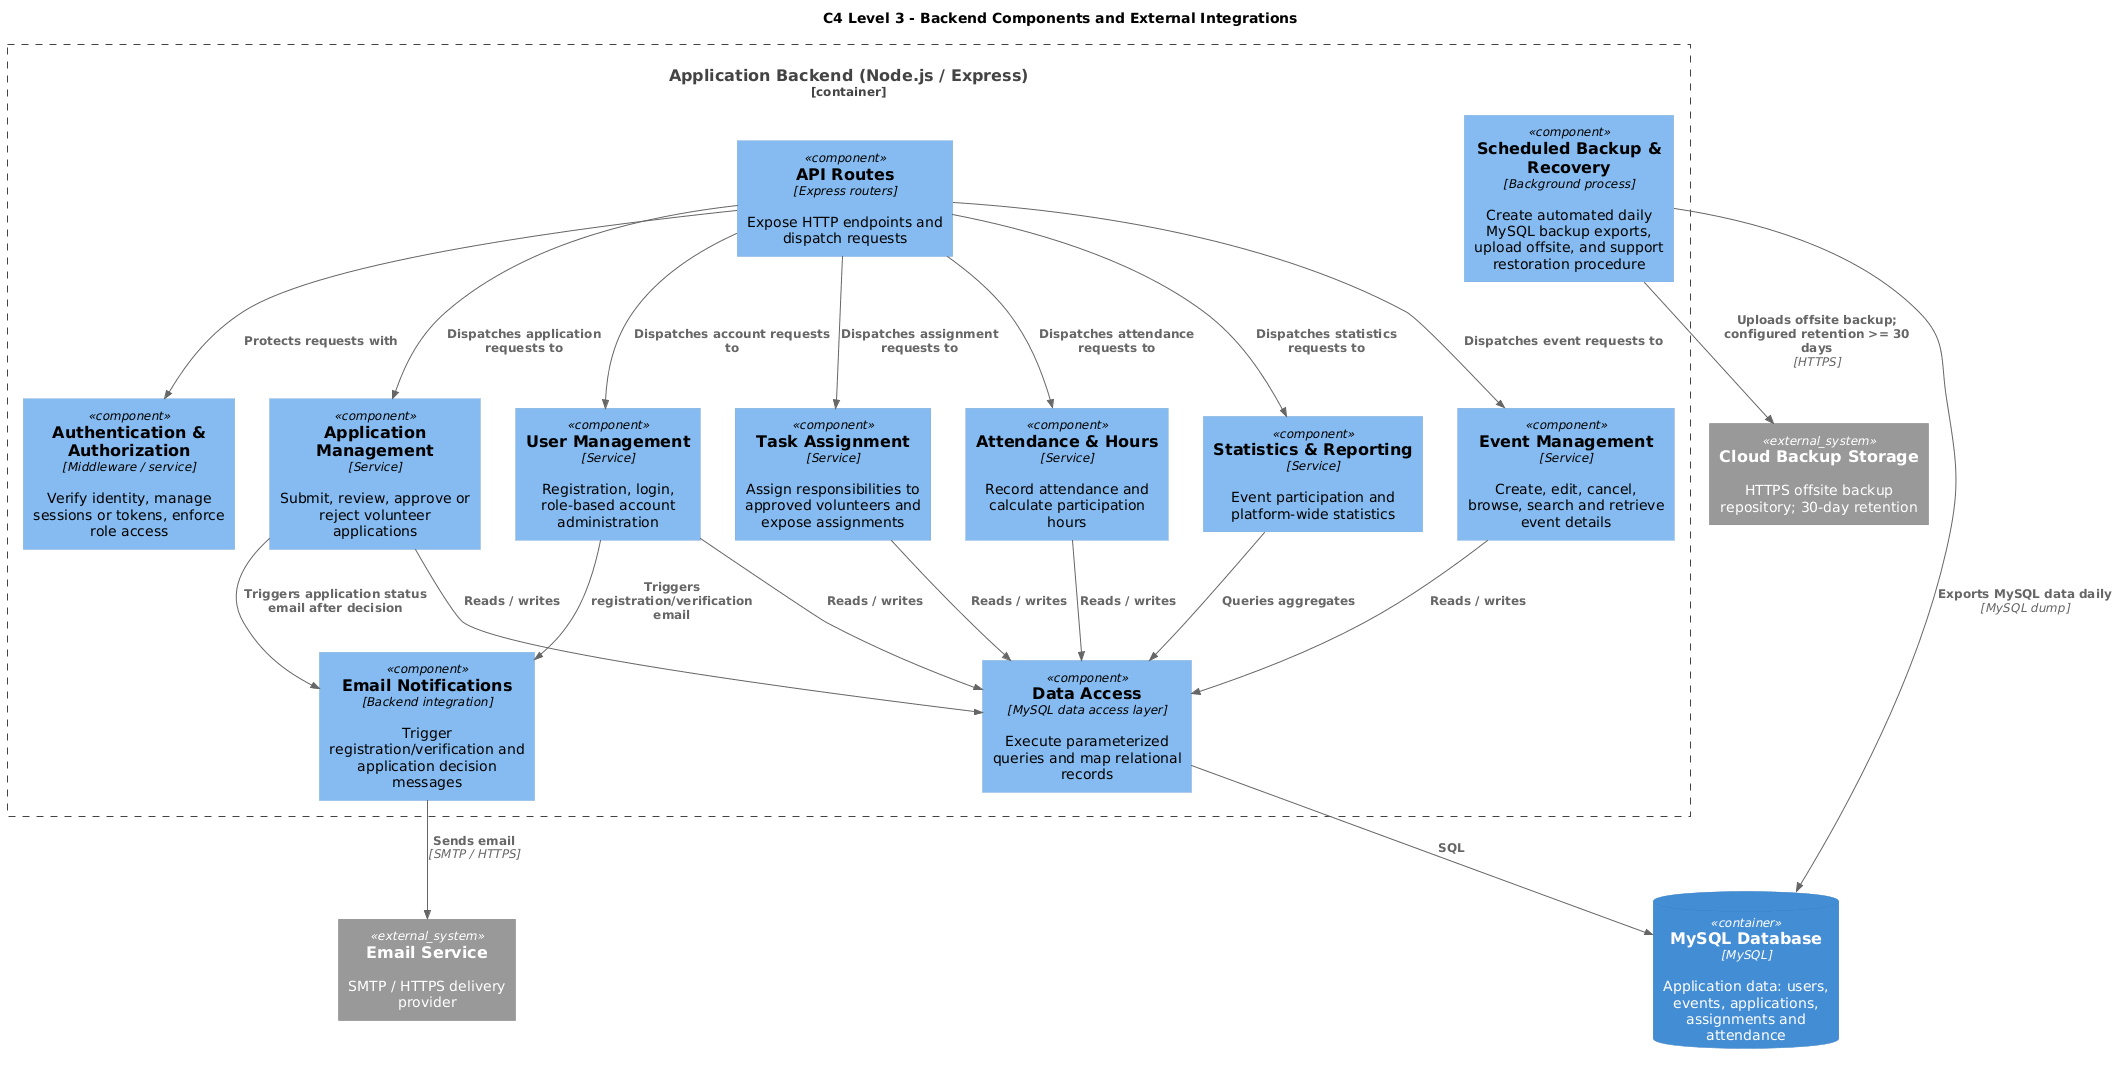

The diagram above was rendered by PlantUML. Its source (embedded in the PNG):
@startuml
!define C4P https://raw.githubusercontent.com/plantuml-stdlib/C4-PlantUML/master
!includeurl C4P/C4_Component.puml
 title C4 Level 3 - Backend Components and External Integrations
System_Ext(email, "Email Service", "SMTP / HTTPS delivery provider")
System_Ext(backup, "Cloud Backup Storage", "HTTPS offsite backup repository; 30-day retention")
Container_Boundary(api, "Application Backend (Node.js / Express)") {
 Component(routes, "API Routes", "Express routers", "Expose HTTP endpoints and dispatch requests")
 Component(auth, "Authentication & Authorization", "Middleware / service", "Verify identity, manage sessions or tokens, enforce role access")
 Component(users, "User Management", "Service", "Registration, login, role-based account administration")
 Component(events, "Event Management", "Service", "Create, edit, cancel, browse, search and retrieve event details")
 Component(applications, "Application Management", "Service", "Submit, review, approve or reject volunteer applications")
 Component(assignments, "Task Assignment", "Service", "Assign responsibilities to approved volunteers and expose assignments")
 Component(attendance, "Attendance & Hours", "Service", "Record attendance and calculate participation hours")
 Component(reports, "Statistics & Reporting", "Service", "Event participation and platform-wide statistics")
 Component(persistence, "Data Access", "MySQL data access layer", "Execute parameterized queries and map relational records")
 Component(notifications, "Email Notifications", "Backend integration", "Trigger registration/verification and application decision messages")
 Component(backupJob, "Scheduled Backup & Recovery", "Background process", "Create automated daily MySQL backup exports, upload offsite, and support restoration procedure")
}
ContainerDb(db, "MySQL Database", "MySQL", "Application data: users, events, applications, assignments and attendance")
Rel(routes, auth, "Protects requests with")
Rel(routes, users, "Dispatches account requests to")
Rel(routes, events, "Dispatches event requests to")
Rel(routes, applications, "Dispatches application requests to")
Rel(routes, assignments, "Dispatches assignment requests to")
Rel(routes, attendance, "Dispatches attendance requests to")
Rel(routes, reports, "Dispatches statistics requests to")
Rel(users, persistence, "Reads / writes")
Rel(events, persistence, "Reads / writes")
Rel(applications, persistence, "Reads / writes")
Rel(assignments, persistence, "Reads / writes")
Rel(attendance, persistence, "Reads / writes")
Rel(reports, persistence, "Queries aggregates")
Rel(applications, notifications, "Triggers application status email after decision")
Rel(users, notifications, "Triggers registration/verification email")
Rel(notifications, email, "Sends email", "SMTP / HTTPS")
Rel(backupJob, db, "Exports MySQL data daily", "MySQL dump")
Rel(backupJob, backup, "Uploads offsite backup; configured retention >= 30 days", "HTTPS")
Rel(persistence, db, "SQL")
@enduml